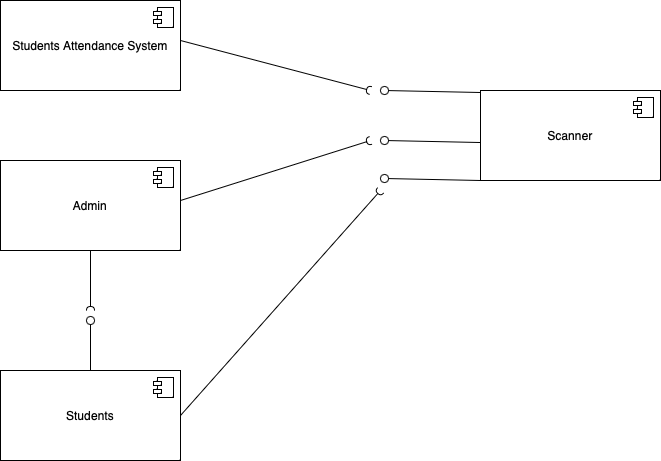

The diagram above was exported from draw.io. Its source (the exported page's mxGraphModel, read from the mxfile embedded in the PNG):
<mxGraphModel dx="954" dy="647" grid="1" gridSize="10" guides="1" tooltips="1" connect="1" arrows="1" fold="1" page="1" pageScale="1" pageWidth="827" pageHeight="1169" math="0" shadow="0">
  <root>
    <mxCell id="0" />
    <mxCell id="1" parent="0" />
    <mxCell id="FY6qiNU_f2e6o9pv9geR-76" value="Students Attendance System" style="html=1;dropTarget=0;whiteSpace=wrap;" vertex="1" parent="1">
      <mxGeometry x="30" y="40" width="180" height="90" as="geometry" />
    </mxCell>
    <mxCell id="FY6qiNU_f2e6o9pv9geR-77" value="" style="shape=module;jettyWidth=8;jettyHeight=4;" vertex="1" parent="FY6qiNU_f2e6o9pv9geR-76">
      <mxGeometry x="1" width="20" height="20" relative="1" as="geometry">
        <mxPoint x="-27" y="7" as="offset" />
      </mxGeometry>
    </mxCell>
    <mxCell id="FY6qiNU_f2e6o9pv9geR-78" value="Scanner" style="html=1;dropTarget=0;whiteSpace=wrap;" vertex="1" parent="1">
      <mxGeometry x="510" y="130" width="180" height="90" as="geometry" />
    </mxCell>
    <mxCell id="FY6qiNU_f2e6o9pv9geR-79" value="" style="shape=module;jettyWidth=8;jettyHeight=4;" vertex="1" parent="FY6qiNU_f2e6o9pv9geR-78">
      <mxGeometry x="1" width="20" height="20" relative="1" as="geometry">
        <mxPoint x="-27" y="7" as="offset" />
      </mxGeometry>
    </mxCell>
    <mxCell id="FY6qiNU_f2e6o9pv9geR-80" value="Students&lt;br&gt;" style="html=1;dropTarget=0;whiteSpace=wrap;" vertex="1" parent="1">
      <mxGeometry x="30" y="410" width="180" height="90" as="geometry" />
    </mxCell>
    <mxCell id="FY6qiNU_f2e6o9pv9geR-81" value="" style="shape=module;jettyWidth=8;jettyHeight=4;" vertex="1" parent="FY6qiNU_f2e6o9pv9geR-80">
      <mxGeometry x="1" width="20" height="20" relative="1" as="geometry">
        <mxPoint x="-27" y="7" as="offset" />
      </mxGeometry>
    </mxCell>
    <mxCell id="FY6qiNU_f2e6o9pv9geR-82" value="Admin" style="html=1;dropTarget=0;whiteSpace=wrap;" vertex="1" parent="1">
      <mxGeometry x="30" y="200" width="180" height="90" as="geometry" />
    </mxCell>
    <mxCell id="FY6qiNU_f2e6o9pv9geR-83" value="" style="shape=module;jettyWidth=8;jettyHeight=4;" vertex="1" parent="FY6qiNU_f2e6o9pv9geR-82">
      <mxGeometry x="1" width="20" height="20" relative="1" as="geometry">
        <mxPoint x="-27" y="7" as="offset" />
      </mxGeometry>
    </mxCell>
    <mxCell id="FY6qiNU_f2e6o9pv9geR-88" value="" style="html=1;verticalAlign=bottom;labelBackgroundColor=none;endArrow=oval;endFill=0;endSize=8;rounded=0;exitX=0;exitY=0.578;exitDx=0;exitDy=0;exitPerimeter=0;" edge="1" parent="1" source="FY6qiNU_f2e6o9pv9geR-78">
      <mxGeometry width="160" relative="1" as="geometry">
        <mxPoint x="284" y="180" as="sourcePoint" />
        <mxPoint x="414" y="180" as="targetPoint" />
      </mxGeometry>
    </mxCell>
    <mxCell id="FY6qiNU_f2e6o9pv9geR-89" value="" style="html=1;verticalAlign=bottom;labelBackgroundColor=none;endArrow=oval;endFill=0;endSize=8;rounded=0;exitX=0;exitY=0.578;exitDx=0;exitDy=0;exitPerimeter=0;" edge="1" parent="1">
      <mxGeometry width="160" relative="1" as="geometry">
        <mxPoint x="510" y="220" as="sourcePoint" />
        <mxPoint x="414" y="218" as="targetPoint" />
      </mxGeometry>
    </mxCell>
    <mxCell id="FY6qiNU_f2e6o9pv9geR-90" value="" style="html=1;verticalAlign=bottom;labelBackgroundColor=none;endArrow=oval;endFill=0;endSize=8;rounded=0;exitX=0;exitY=0.578;exitDx=0;exitDy=0;exitPerimeter=0;" edge="1" parent="1">
      <mxGeometry width="160" relative="1" as="geometry">
        <mxPoint x="510" y="132" as="sourcePoint" />
        <mxPoint x="414" y="130" as="targetPoint" />
      </mxGeometry>
    </mxCell>
    <mxCell id="FY6qiNU_f2e6o9pv9geR-91" value="" style="html=1;verticalAlign=bottom;labelBackgroundColor=none;endArrow=halfCircle;endFill=0;endSize=2;rounded=0;" edge="1" parent="1">
      <mxGeometry width="160" relative="1" as="geometry">
        <mxPoint x="210" y="80" as="sourcePoint" />
        <mxPoint x="400" y="130" as="targetPoint" />
      </mxGeometry>
    </mxCell>
    <mxCell id="FY6qiNU_f2e6o9pv9geR-92" value="" style="html=1;verticalAlign=bottom;labelBackgroundColor=none;endArrow=halfCircle;endFill=0;endSize=2;rounded=0;" edge="1" parent="1">
      <mxGeometry width="160" relative="1" as="geometry">
        <mxPoint x="210" y="240" as="sourcePoint" />
        <mxPoint x="400" y="180" as="targetPoint" />
      </mxGeometry>
    </mxCell>
    <mxCell id="FY6qiNU_f2e6o9pv9geR-93" value="" style="html=1;verticalAlign=bottom;labelBackgroundColor=none;endArrow=halfCircle;endFill=0;endSize=2;rounded=0;exitX=1;exitY=0.5;exitDx=0;exitDy=0;" edge="1" parent="1" source="FY6qiNU_f2e6o9pv9geR-80">
      <mxGeometry width="160" relative="1" as="geometry">
        <mxPoint x="210" y="190" as="sourcePoint" />
        <mxPoint x="410" y="230" as="targetPoint" />
      </mxGeometry>
    </mxCell>
    <mxCell id="FY6qiNU_f2e6o9pv9geR-94" value="" style="html=1;verticalAlign=bottom;labelBackgroundColor=none;endArrow=oval;endFill=0;endSize=8;rounded=0;exitX=0.5;exitY=0;exitDx=0;exitDy=0;" edge="1" parent="1" source="FY6qiNU_f2e6o9pv9geR-80">
      <mxGeometry width="160" relative="1" as="geometry">
        <mxPoint x="176" y="352" as="sourcePoint" />
        <mxPoint x="120" y="360" as="targetPoint" />
      </mxGeometry>
    </mxCell>
    <mxCell id="FY6qiNU_f2e6o9pv9geR-95" value="" style="html=1;verticalAlign=bottom;labelBackgroundColor=none;endArrow=halfCircle;endFill=0;endSize=2;rounded=0;" edge="1" parent="1">
      <mxGeometry width="160" relative="1" as="geometry">
        <mxPoint x="120" y="290" as="sourcePoint" />
        <mxPoint x="120" y="350" as="targetPoint" />
      </mxGeometry>
    </mxCell>
  </root>
</mxGraphModel>